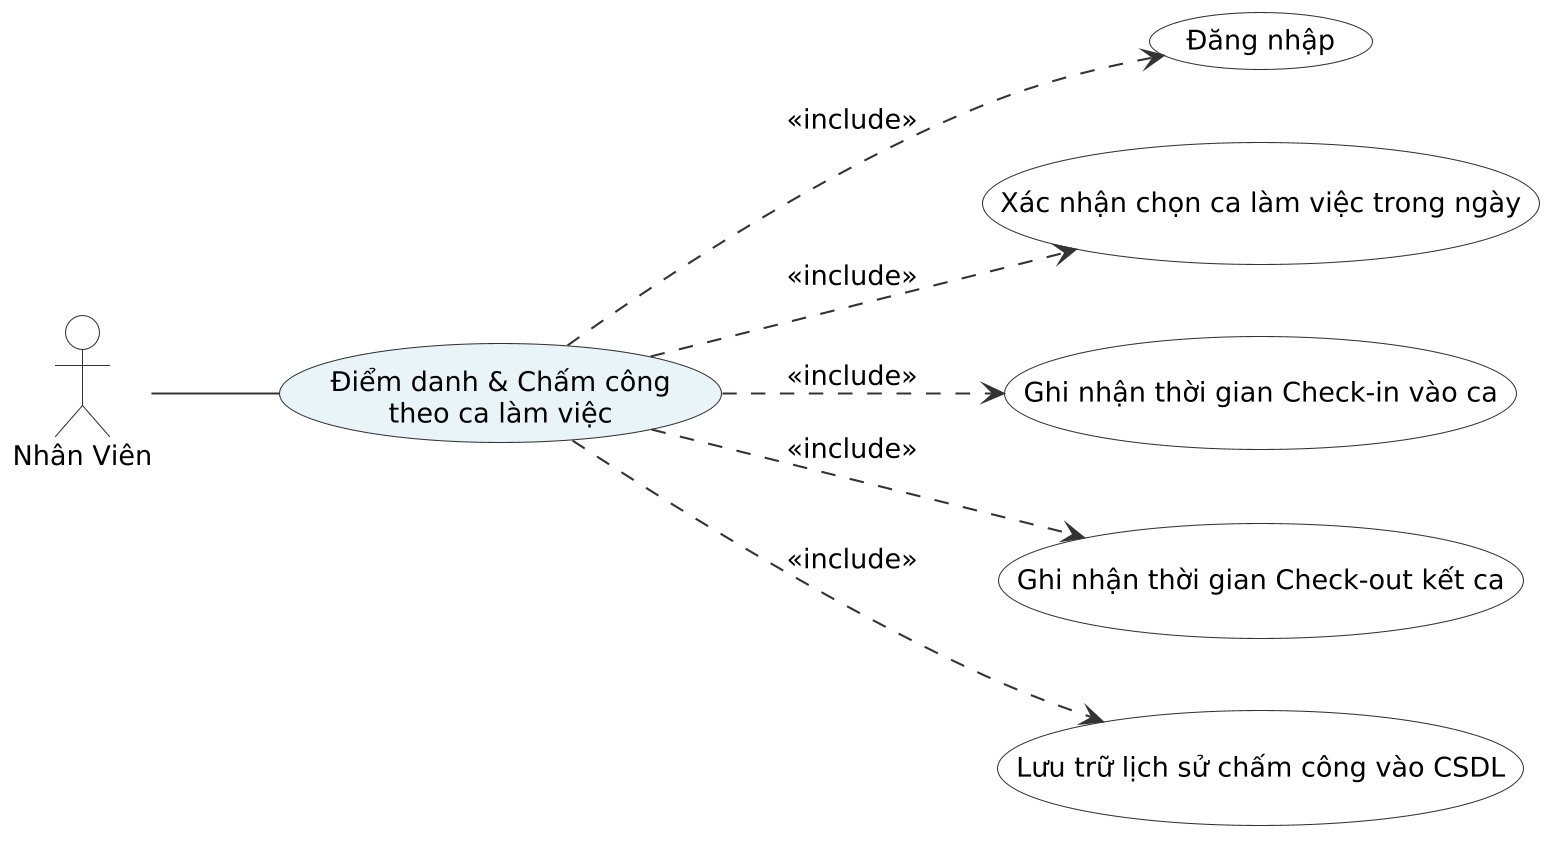

The diagram above was rendered by PlantUML. Its source (embedded in the PNG):
@startuml
skinparam shadowing false
skinparam dpi 200
skinparam defaultFontName "Times New Roman"
skinparam defaultFontSize 13

skinparam actor {
    BorderColor #333333
    BackgroundColor #FFFFFF
}

skinparam usecase {
    BorderColor #333333
    BackgroundColor #FFFFFF
    ArrowColor #333333
}

left to right direction

actor "Nhân Viên" as Actor

usecase "Điểm danh & Chấm công\ntheo ca làm việc" as Main #E8F4F8
usecase "Đăng nhập" as Login

usecase "Xác nhận chọn ca làm việc trong ngày" as UC1
usecase "Ghi nhận thời gian Check-in vào ca" as UC2
usecase "Ghi nhận thời gian Check-out kết ca" as UC3
usecase "Lưu trữ lịch sử chấm công vào CSDL" as UC4

Actor -- Main

Main ..> Login : <<include>>

Main ..> UC1 : <<include>>
Main ..> UC2 : <<include>>
Main ..> UC3 : <<include>>
Main ..> UC4 : <<include>>
@enduml